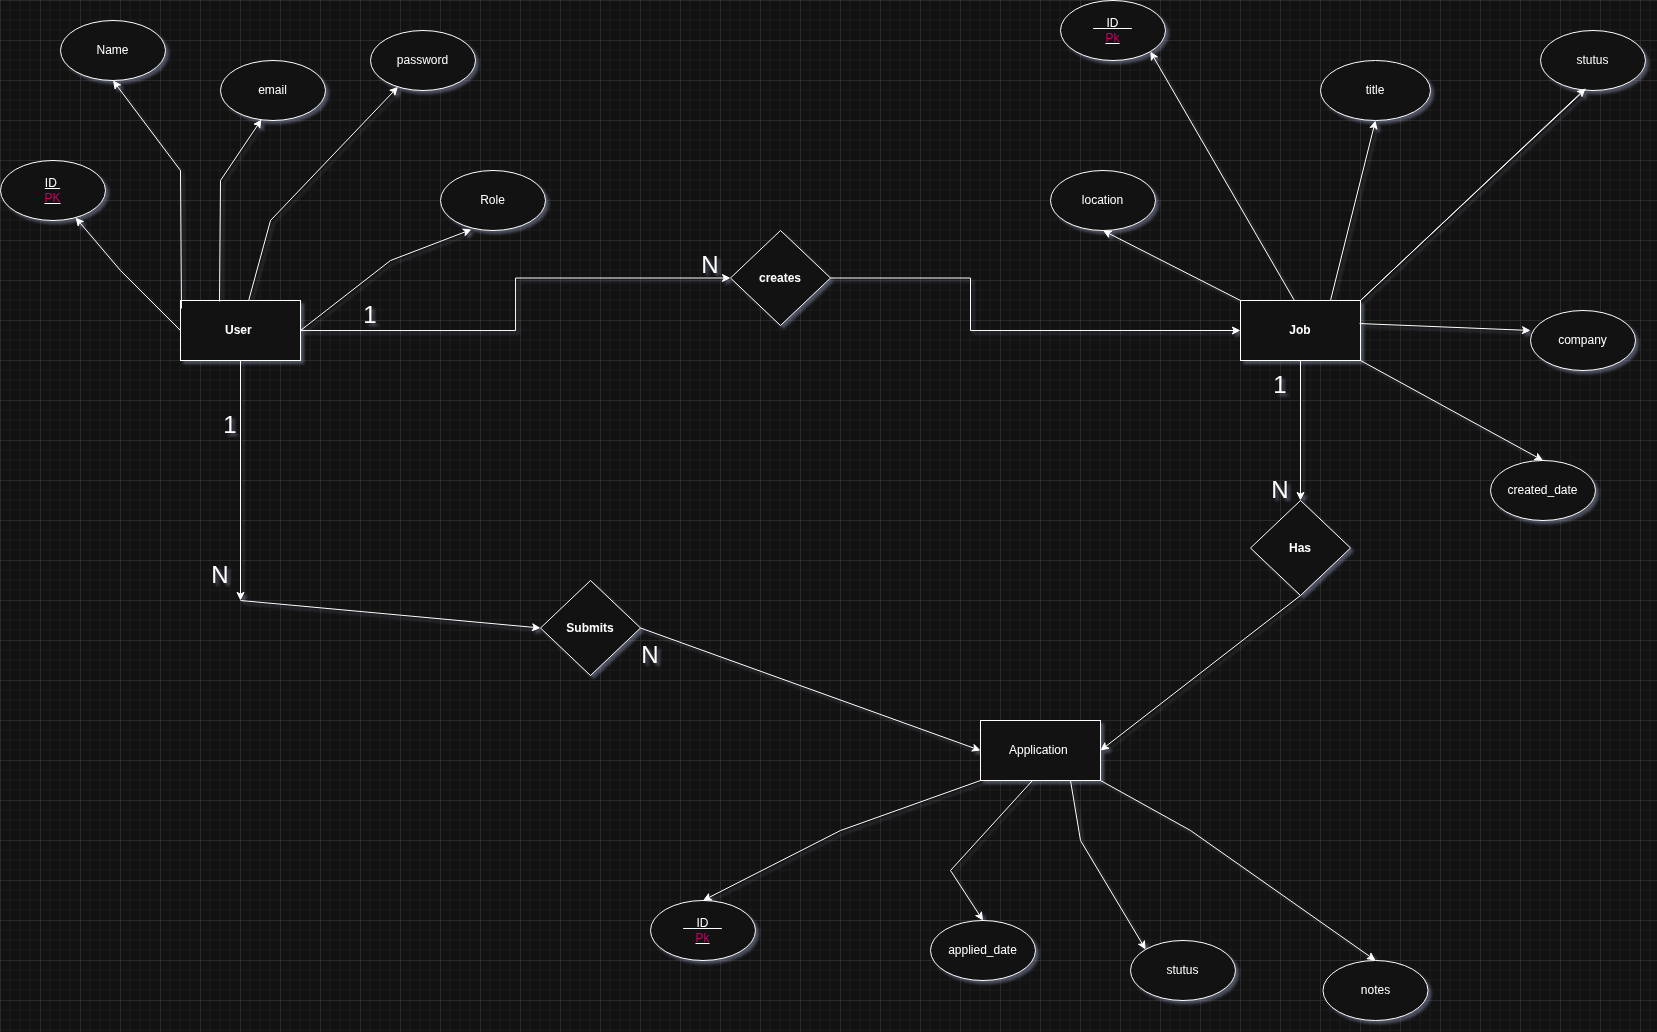

The diagram above was exported from draw.io. Its source (the exported page's mxGraphModel, read from the mxfile embedded in the PNG):
<mxGraphModel dx="2280" dy="1025" grid="1" gridSize="10" guides="1" tooltips="1" connect="1" arrows="1" fold="1" page="1" pageScale="1" pageWidth="850" pageHeight="1100" math="0" shadow="0">
  <root>
    <mxCell id="0" />
    <mxCell id="1" parent="0" />
    <mxCell id="ML0Ou2tg7Y0-lyBwQXm1-18" edge="1" parent="1" source="ML0Ou2tg7Y0-lyBwQXm1-3" style="edgeStyle=orthogonalEdgeStyle;rounded=0;orthogonalLoop=1;jettySize=auto;html=1;entryX=0;entryY=0.5;entryDx=0;entryDy=0;" target="ML0Ou2tg7Y0-lyBwQXm1-19" value="">
      <mxGeometry relative="1" as="geometry">
        <mxPoint x="760" y="370" as="targetPoint" />
      </mxGeometry>
    </mxCell>
    <mxCell id="ML0Ou2tg7Y0-lyBwQXm1-3" parent="1" style="rounded=0;whiteSpace=wrap;html=1;" value="&lt;b&gt;User&amp;nbsp;&lt;/b&gt;" vertex="1">
      <mxGeometry height="60" width="120" x="220" y="340" as="geometry" />
    </mxCell>
    <mxCell id="ML0Ou2tg7Y0-lyBwQXm1-4" parent="1" style="rounded=0;whiteSpace=wrap;html=1;" value="&lt;b&gt;Job&lt;/b&gt;" vertex="1">
      <mxGeometry height="60" width="120" x="1280" y="340" as="geometry" />
    </mxCell>
    <mxCell id="ML0Ou2tg7Y0-lyBwQXm1-5" parent="1" style="rounded=0;whiteSpace=wrap;html=1;" value="Application&amp;nbsp;" vertex="1">
      <mxGeometry height="60" width="120" x="1020" y="760" as="geometry" />
    </mxCell>
    <mxCell id="ML0Ou2tg7Y0-lyBwQXm1-6" parent="1" style="ellipse;whiteSpace=wrap;html=1;" value="password" vertex="1">
      <mxGeometry height="60" width="105" x="410" y="70" as="geometry" />
    </mxCell>
    <mxCell id="ML0Ou2tg7Y0-lyBwQXm1-7" parent="1" style="ellipse;whiteSpace=wrap;html=1;" value="email" vertex="1">
      <mxGeometry height="60" width="105" x="260" y="100" as="geometry" />
    </mxCell>
    <mxCell id="ML0Ou2tg7Y0-lyBwQXm1-8" parent="1" style="ellipse;whiteSpace=wrap;html=1;" value="Role" vertex="1">
      <mxGeometry height="60" width="105" x="480" y="210" as="geometry" />
    </mxCell>
    <mxCell id="ML0Ou2tg7Y0-lyBwQXm1-9" parent="1" style="ellipse;whiteSpace=wrap;html=1;" value="Name" vertex="1">
      <mxGeometry height="60" width="105" x="100" y="60" as="geometry" />
    </mxCell>
    <mxCell id="ML0Ou2tg7Y0-lyBwQXm1-10" parent="1" style="ellipse;whiteSpace=wrap;html=1;" value="&lt;u&gt;ID&amp;nbsp;&lt;/u&gt;&lt;div&gt;&lt;u&gt;&lt;font style=&quot;color: light-dark(rgb(0, 0, 0), rgb(204, 0, 102));&quot;&gt;PK&lt;/font&gt;&lt;/u&gt;&lt;/div&gt;" vertex="1">
      <mxGeometry height="60" width="105" x="40" y="200" as="geometry" />
    </mxCell>
    <mxCell id="ML0Ou2tg7Y0-lyBwQXm1-11" edge="1" parent="1" source="ML0Ou2tg7Y0-lyBwQXm1-3" style="endArrow=classic;html=1;rounded=0;exitX=1;exitY=0.5;exitDx=0;exitDy=0;entryX=0.295;entryY=0.983;entryDx=0;entryDy=0;entryPerimeter=0;" target="ML0Ou2tg7Y0-lyBwQXm1-8" value="">
      <mxGeometry height="50" relative="1" width="50" as="geometry">
        <Array as="points">
          <mxPoint x="430" y="300" />
        </Array>
        <mxPoint x="400" y="290" as="sourcePoint" />
        <mxPoint x="450" y="240" as="targetPoint" />
      </mxGeometry>
    </mxCell>
    <mxCell id="ML0Ou2tg7Y0-lyBwQXm1-12" edge="1" parent="1" source="ML0Ou2tg7Y0-lyBwQXm1-3" style="endArrow=classic;html=1;rounded=0;" target="ML0Ou2tg7Y0-lyBwQXm1-6" value="">
      <mxGeometry height="50" relative="1" width="50" as="geometry">
        <Array as="points">
          <mxPoint x="310" y="260" />
        </Array>
        <mxPoint x="270" y="411" as="sourcePoint" />
        <mxPoint x="441" y="310" as="targetPoint" />
      </mxGeometry>
    </mxCell>
    <mxCell id="ML0Ou2tg7Y0-lyBwQXm1-13" edge="1" parent="1" source="ML0Ou2tg7Y0-lyBwQXm1-3" style="endArrow=classic;html=1;rounded=0;exitX=0.325;exitY=0.017;exitDx=0;exitDy=0;entryX=0.39;entryY=0.983;entryDx=0;entryDy=0;entryPerimeter=0;exitPerimeter=0;" target="ML0Ou2tg7Y0-lyBwQXm1-7" value="">
      <mxGeometry height="50" relative="1" width="50" as="geometry">
        <Array as="points">
          <mxPoint x="260" y="220" />
        </Array>
        <mxPoint x="250" y="311" as="sourcePoint" />
        <mxPoint x="421" y="210" as="targetPoint" />
      </mxGeometry>
    </mxCell>
    <mxCell id="ML0Ou2tg7Y0-lyBwQXm1-14" edge="1" parent="1" source="ML0Ou2tg7Y0-lyBwQXm1-3" style="endArrow=classic;html=1;rounded=0;exitX=0.008;exitY=0.133;exitDx=0;exitDy=0;exitPerimeter=0;entryX=0.5;entryY=1;entryDx=0;entryDy=0;" target="ML0Ou2tg7Y0-lyBwQXm1-9" value="">
      <mxGeometry height="50" relative="1" width="50" as="geometry">
        <Array as="points">
          <mxPoint x="220" y="210" />
        </Array>
        <mxPoint x="160" y="281" as="sourcePoint" />
        <mxPoint x="200" y="140" as="targetPoint" />
      </mxGeometry>
    </mxCell>
    <mxCell id="ML0Ou2tg7Y0-lyBwQXm1-15" edge="1" parent="1" source="ML0Ou2tg7Y0-lyBwQXm1-3" style="endArrow=classic;html=1;rounded=0;exitX=0;exitY=0.5;exitDx=0;exitDy=0;" target="ML0Ou2tg7Y0-lyBwQXm1-10" value="">
      <mxGeometry height="50" relative="1" width="50" as="geometry">
        <Array as="points">
          <mxPoint x="160" y="310" />
        </Array>
        <mxPoint x="110" y="381" as="sourcePoint" />
        <mxPoint x="281" y="280" as="targetPoint" />
      </mxGeometry>
    </mxCell>
    <mxCell id="ML0Ou2tg7Y0-lyBwQXm1-19" parent="1" style="rhombus;whiteSpace=wrap;html=1;" value="&lt;b&gt;creates&lt;/b&gt;" vertex="1">
      <mxGeometry height="95" width="100" x="770" y="270" as="geometry" />
    </mxCell>
    <mxCell id="ML0Ou2tg7Y0-lyBwQXm1-20" edge="1" parent="1" source="ML0Ou2tg7Y0-lyBwQXm1-19" style="edgeStyle=orthogonalEdgeStyle;rounded=0;orthogonalLoop=1;jettySize=auto;html=1;" value="">
      <mxGeometry relative="1" as="geometry">
        <Array as="points">
          <mxPoint x="1010" y="370" />
        </Array>
        <mxPoint x="860" y="369.5" as="sourcePoint" />
        <mxPoint x="1280" y="370" as="targetPoint" />
      </mxGeometry>
    </mxCell>
    <mxCell id="ML0Ou2tg7Y0-lyBwQXm1-21" parent="1" style="ellipse;whiteSpace=wrap;html=1;" value="company" vertex="1">
      <mxGeometry height="60" width="105" x="1570" y="350" as="geometry" />
    </mxCell>
    <mxCell id="ML0Ou2tg7Y0-lyBwQXm1-22" parent="1" style="ellipse;whiteSpace=wrap;html=1;" value="title" vertex="1">
      <mxGeometry height="60" width="110" x="1360" y="100" as="geometry" />
    </mxCell>
    <mxCell id="ML0Ou2tg7Y0-lyBwQXm1-23" parent="1" style="ellipse;whiteSpace=wrap;html=1;" value="&lt;u&gt;&amp;nbsp; &amp;nbsp; ID&amp;nbsp; &amp;nbsp;&amp;nbsp;&lt;/u&gt;&lt;div&gt;&lt;u&gt;&lt;font style=&quot;color: light-dark(rgb(0, 0, 0), rgb(204, 0, 102));&quot;&gt;Pk&lt;/font&gt;&lt;/u&gt;&lt;/div&gt;" vertex="1">
      <mxGeometry height="60" width="105" x="1100" y="40" as="geometry" />
    </mxCell>
    <mxCell id="ML0Ou2tg7Y0-lyBwQXm1-24" parent="1" style="ellipse;whiteSpace=wrap;html=1;" value="created_date" vertex="1">
      <mxGeometry height="60" width="105" x="1530" y="500" as="geometry" />
    </mxCell>
    <mxCell id="ML0Ou2tg7Y0-lyBwQXm1-25" parent="1" style="ellipse;whiteSpace=wrap;html=1;" value="location" vertex="1">
      <mxGeometry height="60" width="105" x="1090" y="210" as="geometry" />
    </mxCell>
    <mxCell id="ML0Ou2tg7Y0-lyBwQXm1-26" parent="1" style="ellipse;whiteSpace=wrap;html=1;" value="stutus" vertex="1">
      <mxGeometry height="60" width="105" x="1580" y="70" as="geometry" />
    </mxCell>
    <mxCell id="ML0Ou2tg7Y0-lyBwQXm1-27" edge="1" parent="1" source="ML0Ou2tg7Y0-lyBwQXm1-4" style="endArrow=classic;html=1;rounded=0;exitX=0;exitY=0;exitDx=0;exitDy=0;entryX=0.5;entryY=1;entryDx=0;entryDy=0;" target="ML0Ou2tg7Y0-lyBwQXm1-25" value="">
      <mxGeometry height="50" relative="1" width="50" as="geometry">
        <mxPoint x="1100" y="250" as="sourcePoint" />
        <mxPoint x="1150" y="200" as="targetPoint" />
      </mxGeometry>
    </mxCell>
    <mxCell id="ML0Ou2tg7Y0-lyBwQXm1-33" edge="1" parent="1" source="ML0Ou2tg7Y0-lyBwQXm1-4" style="endArrow=classic;html=1;rounded=0;exitX=0.446;exitY=-0.01;exitDx=0;exitDy=0;exitPerimeter=0;entryX=1;entryY=1;entryDx=0;entryDy=0;" target="ML0Ou2tg7Y0-lyBwQXm1-23" value="">
      <mxGeometry height="50" relative="1" width="50" as="geometry">
        <mxPoint x="1140" y="130" as="sourcePoint" />
        <mxPoint x="1030" y="180" as="targetPoint" />
      </mxGeometry>
    </mxCell>
    <mxCell id="ML0Ou2tg7Y0-lyBwQXm1-35" edge="1" parent="1" source="ML0Ou2tg7Y0-lyBwQXm1-4" style="endArrow=classic;html=1;rounded=0;exitX=0.75;exitY=0;exitDx=0;exitDy=0;entryX=0.5;entryY=1;entryDx=0;entryDy=0;" target="ML0Ou2tg7Y0-lyBwQXm1-22" value="">
      <mxGeometry height="50" relative="1" width="50" as="geometry">
        <mxPoint x="1545" y="428" as="sourcePoint" />
        <mxPoint x="1310" y="220" as="targetPoint" />
      </mxGeometry>
    </mxCell>
    <mxCell id="ML0Ou2tg7Y0-lyBwQXm1-36" edge="1" parent="1" source="ML0Ou2tg7Y0-lyBwQXm1-4" style="endArrow=classic;html=1;rounded=0;exitX=1;exitY=1;exitDx=0;exitDy=0;entryX=0.5;entryY=0;entryDx=0;entryDy=0;" target="ML0Ou2tg7Y0-lyBwQXm1-24" value="">
      <mxGeometry height="50" relative="1" width="50" as="geometry">
        <mxPoint x="1715" y="538" as="sourcePoint" />
        <mxPoint x="1480" y="330" as="targetPoint" />
      </mxGeometry>
    </mxCell>
    <mxCell id="ML0Ou2tg7Y0-lyBwQXm1-37" edge="1" parent="1" source="ML0Ou2tg7Y0-lyBwQXm1-26" style="endArrow=classic;html=1;rounded=0;exitX=0.432;exitY=0.974;exitDx=0;exitDy=0;exitPerimeter=0;" value="">
      <mxGeometry height="50" relative="1" width="50" as="geometry">
        <Array as="points">
          <mxPoint x="1400" y="340" />
        </Array>
        <mxPoint x="1775" y="618" as="sourcePoint" />
        <mxPoint x="1625" y="128" as="targetPoint" />
      </mxGeometry>
    </mxCell>
    <mxCell id="ML0Ou2tg7Y0-lyBwQXm1-38" edge="1" parent="1" source="ML0Ou2tg7Y0-lyBwQXm1-4" style="endArrow=classic;html=1;rounded=0;exitX=0.992;exitY=0.384;exitDx=0;exitDy=0;entryX=0;entryY=0.333;entryDx=0;entryDy=0;exitPerimeter=0;entryPerimeter=0;" target="ML0Ou2tg7Y0-lyBwQXm1-21" value="">
      <mxGeometry height="50" relative="1" width="50" as="geometry">
        <mxPoint x="1585" y="678" as="sourcePoint" />
        <mxPoint x="1350" y="470" as="targetPoint" />
      </mxGeometry>
    </mxCell>
    <mxCell id="ML0Ou2tg7Y0-lyBwQXm1-39" edge="1" parent="1" source="ML0Ou2tg7Y0-lyBwQXm1-3" style="endArrow=classic;html=1;rounded=0;exitX=0.5;exitY=1;exitDx=0;exitDy=0;" value="">
      <mxGeometry height="50" relative="1" width="50" as="geometry">
        <mxPoint x="720" y="650" as="sourcePoint" />
        <mxPoint x="280" y="640" as="targetPoint" />
      </mxGeometry>
    </mxCell>
    <mxCell id="ML0Ou2tg7Y0-lyBwQXm1-40" edge="1" parent="1" style="endArrow=classic;html=1;rounded=0;entryX=0;entryY=0.5;entryDx=0;entryDy=0;" target="ML0Ou2tg7Y0-lyBwQXm1-41" value="">
      <mxGeometry height="50" relative="1" width="50" as="geometry">
        <mxPoint x="280" y="640" as="sourcePoint" />
        <mxPoint x="600" y="780" as="targetPoint" />
      </mxGeometry>
    </mxCell>
    <mxCell id="ML0Ou2tg7Y0-lyBwQXm1-41" parent="1" style="rhombus;whiteSpace=wrap;html=1;" value="&lt;b&gt;Submits&lt;/b&gt;" vertex="1">
      <mxGeometry height="95" width="100" x="580" y="620" as="geometry" />
    </mxCell>
    <mxCell id="ML0Ou2tg7Y0-lyBwQXm1-42" edge="1" parent="1" source="ML0Ou2tg7Y0-lyBwQXm1-41" style="endArrow=classic;html=1;rounded=0;entryX=0;entryY=0.5;entryDx=0;entryDy=0;exitX=1;exitY=0.5;exitDx=0;exitDy=0;" target="ML0Ou2tg7Y0-lyBwQXm1-5" value="">
      <mxGeometry height="50" relative="1" width="50" as="geometry">
        <mxPoint x="710" y="790" as="sourcePoint" />
        <mxPoint x="1120" y="840" as="targetPoint" />
      </mxGeometry>
    </mxCell>
    <mxCell id="ML0Ou2tg7Y0-lyBwQXm1-43" parent="1" style="ellipse;whiteSpace=wrap;html=1;" value="applied_date" vertex="1">
      <mxGeometry height="60" width="105" x="970" y="960" as="geometry" />
    </mxCell>
    <mxCell id="ML0Ou2tg7Y0-lyBwQXm1-44" parent="1" style="ellipse;whiteSpace=wrap;html=1;" value="notes" vertex="1">
      <mxGeometry height="60" width="105" x="1362.5" y="1000" as="geometry" />
    </mxCell>
    <mxCell id="ML0Ou2tg7Y0-lyBwQXm1-45" parent="1" style="ellipse;whiteSpace=wrap;html=1;" value="stutus" vertex="1">
      <mxGeometry height="60" width="105" x="1170" y="980" as="geometry" />
    </mxCell>
    <mxCell id="ML0Ou2tg7Y0-lyBwQXm1-46" parent="1" style="ellipse;whiteSpace=wrap;html=1;" value="&lt;u&gt;&amp;nbsp; &amp;nbsp; ID&amp;nbsp; &amp;nbsp;&amp;nbsp;&lt;/u&gt;&lt;div&gt;&lt;u&gt;&lt;font style=&quot;color: light-dark(rgb(0, 0, 0), rgb(204, 0, 102));&quot;&gt;Pk&lt;/font&gt;&lt;/u&gt;&lt;/div&gt;" vertex="1">
      <mxGeometry height="60" width="105" x="690" y="940" as="geometry" />
    </mxCell>
    <mxCell id="ML0Ou2tg7Y0-lyBwQXm1-47" edge="1" parent="1" source="ML0Ou2tg7Y0-lyBwQXm1-5" style="endArrow=classic;html=1;rounded=0;entryX=0.5;entryY=0;entryDx=0;entryDy=0;exitX=0;exitY=1;exitDx=0;exitDy=0;" target="ML0Ou2tg7Y0-lyBwQXm1-46" value="">
      <mxGeometry height="50" relative="1" width="50" as="geometry">
        <Array as="points">
          <mxPoint x="880" y="870" />
        </Array>
        <mxPoint x="780" y="800" as="sourcePoint" />
        <mxPoint x="929" y="586" as="targetPoint" />
      </mxGeometry>
    </mxCell>
    <mxCell id="ML0Ou2tg7Y0-lyBwQXm1-48" edge="1" parent="1" source="ML0Ou2tg7Y0-lyBwQXm1-5" style="endArrow=classic;html=1;rounded=0;entryX=0.5;entryY=0;entryDx=0;entryDy=0;exitX=0.431;exitY=1.005;exitDx=0;exitDy=0;exitPerimeter=0;" target="ML0Ou2tg7Y0-lyBwQXm1-43" value="">
      <mxGeometry height="50" relative="1" width="50" as="geometry">
        <Array as="points">
          <mxPoint x="990" y="910" />
        </Array>
        <mxPoint x="1060" y="780" as="sourcePoint" />
        <mxPoint x="1060" y="910" as="targetPoint" />
      </mxGeometry>
    </mxCell>
    <mxCell id="ML0Ou2tg7Y0-lyBwQXm1-49" edge="1" parent="1" source="ML0Ou2tg7Y0-lyBwQXm1-5" style="endArrow=classic;html=1;rounded=0;entryX=0;entryY=0;entryDx=0;entryDy=0;exitX=0.75;exitY=1;exitDx=0;exitDy=0;" target="ML0Ou2tg7Y0-lyBwQXm1-45" value="">
      <mxGeometry height="50" relative="1" width="50" as="geometry">
        <Array as="points">
          <mxPoint x="1120" y="880" />
        </Array>
        <mxPoint x="1020" y="830" as="sourcePoint" />
        <mxPoint x="1213" y="780" as="targetPoint" />
      </mxGeometry>
    </mxCell>
    <mxCell id="ML0Ou2tg7Y0-lyBwQXm1-50" edge="1" parent="1" source="ML0Ou2tg7Y0-lyBwQXm1-5" style="endArrow=classic;html=1;rounded=0;entryX=0.5;entryY=0;entryDx=0;entryDy=0;exitX=1;exitY=1;exitDx=0;exitDy=0;" target="ML0Ou2tg7Y0-lyBwQXm1-44" value="">
      <mxGeometry height="50" relative="1" width="50" as="geometry">
        <Array as="points">
          <mxPoint x="1230" y="870" />
        </Array>
        <mxPoint x="1200" y="640" as="sourcePoint" />
        <mxPoint x="1208" y="750" as="targetPoint" />
      </mxGeometry>
    </mxCell>
    <mxCell id="ML0Ou2tg7Y0-lyBwQXm1-51" parent="1" style="rhombus;whiteSpace=wrap;html=1;" value="&lt;b&gt;Has&lt;/b&gt;" vertex="1">
      <mxGeometry height="95" width="100" x="1290" y="540" as="geometry" />
    </mxCell>
    <mxCell id="ML0Ou2tg7Y0-lyBwQXm1-52" edge="1" parent="1" source="ML0Ou2tg7Y0-lyBwQXm1-4" style="endArrow=classic;html=1;rounded=0;entryX=0.5;entryY=0;entryDx=0;entryDy=0;exitX=0.5;exitY=1;exitDx=0;exitDy=0;" target="ML0Ou2tg7Y0-lyBwQXm1-51" value="">
      <mxGeometry height="50" relative="1" width="50" as="geometry">
        <mxPoint x="1100" y="760" as="sourcePoint" />
        <mxPoint x="1150" y="710" as="targetPoint" />
      </mxGeometry>
    </mxCell>
    <mxCell id="ML0Ou2tg7Y0-lyBwQXm1-53" edge="1" parent="1" source="ML0Ou2tg7Y0-lyBwQXm1-51" style="endArrow=classic;html=1;rounded=0;entryX=1;entryY=0.5;entryDx=0;entryDy=0;exitX=0.5;exitY=1;exitDx=0;exitDy=0;" target="ML0Ou2tg7Y0-lyBwQXm1-5" value="">
      <mxGeometry height="50" relative="1" width="50" as="geometry">
        <mxPoint x="1310" y="710" as="sourcePoint" />
        <mxPoint x="1310" y="850" as="targetPoint" />
      </mxGeometry>
    </mxCell>
    <mxCell id="ML0Ou2tg7Y0-lyBwQXm1-54" parent="1" style="text;html=1;whiteSpace=wrap;strokeColor=none;fillColor=none;align=center;verticalAlign=middle;rounded=0;" value="&lt;font style=&quot;font-size: 24px;&quot;&gt;1&lt;/font&gt;" vertex="1">
      <mxGeometry height="30" width="60" x="240" y="450" as="geometry" />
    </mxCell>
    <mxCell id="ML0Ou2tg7Y0-lyBwQXm1-55" parent="1" style="text;html=1;whiteSpace=wrap;strokeColor=none;fillColor=none;align=center;verticalAlign=middle;rounded=0;" value="&lt;font style=&quot;font-size: 24px;&quot;&gt;1&lt;/font&gt;" vertex="1">
      <mxGeometry height="30" width="60" x="380" y="340" as="geometry" />
    </mxCell>
    <mxCell id="ML0Ou2tg7Y0-lyBwQXm1-57" parent="1" style="text;html=1;whiteSpace=wrap;strokeColor=none;fillColor=none;align=center;verticalAlign=middle;rounded=0;" value="&lt;span style=&quot;font-size: 24px;&quot;&gt;N&lt;/span&gt;" vertex="1">
      <mxGeometry height="30" width="60" x="720" y="290" as="geometry" />
    </mxCell>
    <mxCell id="ML0Ou2tg7Y0-lyBwQXm1-59" parent="1" style="text;html=1;whiteSpace=wrap;strokeColor=none;fillColor=none;align=center;verticalAlign=middle;rounded=0;" value="&lt;font style=&quot;font-size: 24px;&quot;&gt;1&lt;/font&gt;" vertex="1">
      <mxGeometry height="30" width="60" x="1290" y="410" as="geometry" />
    </mxCell>
    <mxCell id="ML0Ou2tg7Y0-lyBwQXm1-61" parent="1" style="text;html=1;whiteSpace=wrap;strokeColor=none;fillColor=none;align=center;verticalAlign=middle;rounded=0;" value="&lt;span style=&quot;font-size: 24px;&quot;&gt;N&lt;/span&gt;" vertex="1">
      <mxGeometry height="30" width="60" x="230" y="600" as="geometry" />
    </mxCell>
    <mxCell id="ML0Ou2tg7Y0-lyBwQXm1-64" parent="1" style="text;html=1;whiteSpace=wrap;strokeColor=none;fillColor=none;align=center;verticalAlign=middle;rounded=0;" value="&lt;span style=&quot;font-size: 24px;&quot;&gt;N&lt;/span&gt;" vertex="1">
      <mxGeometry height="30" width="60" x="660" y="680" as="geometry" />
    </mxCell>
    <mxCell id="ML0Ou2tg7Y0-lyBwQXm1-66" parent="1" style="text;html=1;whiteSpace=wrap;strokeColor=none;fillColor=none;align=center;verticalAlign=middle;rounded=0;" value="&lt;span style=&quot;font-size: 24px;&quot;&gt;N&lt;/span&gt;" vertex="1">
      <mxGeometry height="40" width="60" x="1290" y="510" as="geometry" />
    </mxCell>
  </root>
</mxGraphModel>